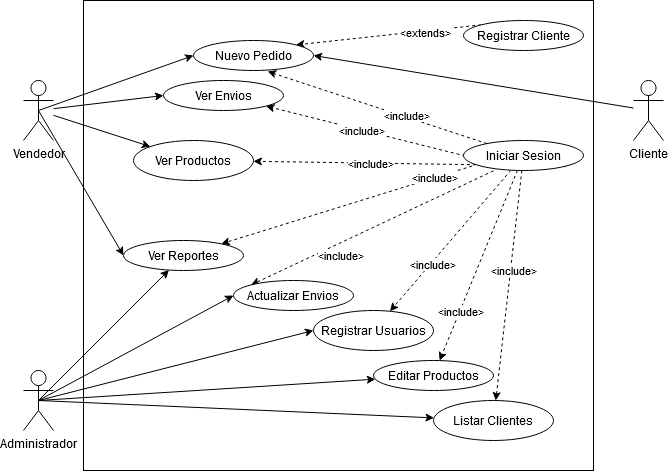

The diagram above was exported from draw.io. Its source (the exported page's mxGraphModel, read from the mxfile embedded in the PNG):
<mxGraphModel dx="868" dy="479" grid="1" gridSize="10" guides="1" tooltips="1" connect="1" arrows="1" fold="1" page="1" pageScale="1" pageWidth="827" pageHeight="1169" math="0" shadow="0">
  <root>
    <mxCell id="0" />
    <mxCell id="1" parent="0" />
    <mxCell id="p5KVUQ1J9FpR-99UVThk-2" value="&lt;div&gt;Vendedor&lt;/div&gt;" style="shape=umlActor;verticalLabelPosition=bottom;labelBackgroundColor=#ffffff;verticalAlign=top;html=1;outlineConnect=0;" parent="1" vertex="1">
      <mxGeometry x="70" y="90" width="30" height="60" as="geometry" />
    </mxCell>
    <mxCell id="p5KVUQ1J9FpR-99UVThk-8" value="&lt;div&gt;Cliente&lt;/div&gt;&lt;div&gt;&lt;br&gt;&lt;/div&gt;" style="shape=umlActor;verticalLabelPosition=bottom;labelBackgroundColor=#ffffff;verticalAlign=top;html=1;outlineConnect=0;" parent="1" vertex="1">
      <mxGeometry x="680" y="90" width="30" height="60" as="geometry" />
    </mxCell>
    <mxCell id="p5KVUQ1J9FpR-99UVThk-15" value="" style="rounded=0;whiteSpace=wrap;html=1;labelBackgroundColor=#ffffff;" parent="1" vertex="1">
      <mxGeometry x="130" y="10" width="510" height="470" as="geometry" />
    </mxCell>
    <mxCell id="p5KVUQ1J9FpR-99UVThk-45" style="edgeStyle=none;rounded=0;orthogonalLoop=1;jettySize=auto;html=1;exitX=0.5;exitY=0.5;exitDx=0;exitDy=0;exitPerimeter=0;" parent="1" source="p5KVUQ1J9FpR-99UVThk-16" target="p5KVUQ1J9FpR-99UVThk-32" edge="1">
      <mxGeometry relative="1" as="geometry" />
    </mxCell>
    <mxCell id="p5KVUQ1J9FpR-99UVThk-47" style="edgeStyle=none;rounded=0;orthogonalLoop=1;jettySize=auto;html=1;exitX=0.5;exitY=0.5;exitDx=0;exitDy=0;exitPerimeter=0;entryX=0;entryY=0.5;entryDx=0;entryDy=0;" parent="1" source="p5KVUQ1J9FpR-99UVThk-16" target="p5KVUQ1J9FpR-99UVThk-46" edge="1">
      <mxGeometry relative="1" as="geometry" />
    </mxCell>
    <mxCell id="p5KVUQ1J9FpR-99UVThk-49" style="edgeStyle=none;rounded=0;orthogonalLoop=1;jettySize=auto;html=1;exitX=0.5;exitY=0.5;exitDx=0;exitDy=0;exitPerimeter=0;entryX=0;entryY=0.5;entryDx=0;entryDy=0;" parent="1" source="p5KVUQ1J9FpR-99UVThk-16" target="p5KVUQ1J9FpR-99UVThk-48" edge="1">
      <mxGeometry relative="1" as="geometry" />
    </mxCell>
    <mxCell id="p5KVUQ1J9FpR-99UVThk-51" style="edgeStyle=none;rounded=0;orthogonalLoop=1;jettySize=auto;html=1;exitX=0.5;exitY=0.5;exitDx=0;exitDy=0;exitPerimeter=0;" parent="1" source="p5KVUQ1J9FpR-99UVThk-16" target="p5KVUQ1J9FpR-99UVThk-50" edge="1">
      <mxGeometry relative="1" as="geometry" />
    </mxCell>
    <mxCell id="p5KVUQ1J9FpR-99UVThk-53" style="edgeStyle=none;rounded=0;orthogonalLoop=1;jettySize=auto;html=1;exitX=0.5;exitY=0.5;exitDx=0;exitDy=0;exitPerimeter=0;" parent="1" source="p5KVUQ1J9FpR-99UVThk-16" target="p5KVUQ1J9FpR-99UVThk-52" edge="1">
      <mxGeometry relative="1" as="geometry" />
    </mxCell>
    <mxCell id="p5KVUQ1J9FpR-99UVThk-16" value="&lt;div&gt;Administrador&lt;/div&gt;" style="shape=umlActor;verticalLabelPosition=bottom;labelBackgroundColor=#ffffff;verticalAlign=top;html=1;outlineConnect=0;" parent="1" vertex="1">
      <mxGeometry x="70" y="380" width="30" height="60" as="geometry" />
    </mxCell>
    <mxCell id="p5KVUQ1J9FpR-99UVThk-18" value="" style="endArrow=classic;html=1;exitX=0.5;exitY=0.5;exitDx=0;exitDy=0;exitPerimeter=0;entryX=0;entryY=0.5;entryDx=0;entryDy=0;" parent="1" source="p5KVUQ1J9FpR-99UVThk-2" target="p5KVUQ1J9FpR-99UVThk-17" edge="1">
      <mxGeometry width="50" height="50" relative="1" as="geometry">
        <mxPoint x="390" y="260" as="sourcePoint" />
        <mxPoint x="440" y="210" as="targetPoint" />
      </mxGeometry>
    </mxCell>
    <mxCell id="p5KVUQ1J9FpR-99UVThk-36" style="edgeStyle=none;rounded=0;orthogonalLoop=1;jettySize=auto;html=1;exitX=0.072;exitY=0.851;exitDx=0;exitDy=0;dashed=1;exitPerimeter=0;" parent="1" source="p5KVUQ1J9FpR-99UVThk-19" target="p5KVUQ1J9FpR-99UVThk-32" edge="1">
      <mxGeometry relative="1" as="geometry" />
    </mxCell>
    <mxCell id="p5KVUQ1J9FpR-99UVThk-40" value="&amp;lt;include&amp;gt;" style="edgeLabel;html=1;align=center;verticalAlign=middle;resizable=0;points=[];" parent="p5KVUQ1J9FpR-99UVThk-36" vertex="1" connectable="0">
      <mxGeometry x="-0.6942" y="-1" relative="1" as="geometry">
        <mxPoint as="offset" />
      </mxGeometry>
    </mxCell>
    <mxCell id="p5KVUQ1J9FpR-99UVThk-37" style="edgeStyle=none;rounded=0;orthogonalLoop=1;jettySize=auto;html=1;exitX=0.5;exitY=1;exitDx=0;exitDy=0;dashed=1;" parent="1" source="p5KVUQ1J9FpR-99UVThk-19" target="p5KVUQ1J9FpR-99UVThk-29" edge="1">
      <mxGeometry relative="1" as="geometry" />
    </mxCell>
    <mxCell id="p5KVUQ1J9FpR-99UVThk-41" value="&amp;lt;include&amp;gt;" style="edgeLabel;html=1;align=center;verticalAlign=middle;resizable=0;points=[];" parent="p5KVUQ1J9FpR-99UVThk-37" vertex="1" connectable="0">
      <mxGeometry x="-0.7104" y="-1" relative="1" as="geometry">
        <mxPoint x="-125.9" y="-29.92000000000001" as="offset" />
      </mxGeometry>
    </mxCell>
    <mxCell id="p5KVUQ1J9FpR-99UVThk-39" style="edgeStyle=none;rounded=0;orthogonalLoop=1;jettySize=auto;html=1;dashed=1;exitX=1;exitY=1;exitDx=0;exitDy=0;" parent="1" source="p5KVUQ1J9FpR-99UVThk-19" target="p5KVUQ1J9FpR-99UVThk-31" edge="1">
      <mxGeometry relative="1" as="geometry" />
    </mxCell>
    <mxCell id="p5KVUQ1J9FpR-99UVThk-42" value="&amp;lt;include&amp;gt;" style="edgeLabel;html=1;align=center;verticalAlign=middle;resizable=0;points=[];" parent="p5KVUQ1J9FpR-99UVThk-39" vertex="1" connectable="0">
      <mxGeometry x="0.2535" relative="1" as="geometry">
        <mxPoint as="offset" />
      </mxGeometry>
    </mxCell>
    <mxCell id="p5KVUQ1J9FpR-99UVThk-55" style="edgeStyle=none;rounded=0;orthogonalLoop=1;jettySize=auto;html=1;exitX=0.25;exitY=1.011;exitDx=0;exitDy=0;entryX=0;entryY=0;entryDx=0;entryDy=0;exitPerimeter=0;dashed=1;" parent="1" source="p5KVUQ1J9FpR-99UVThk-19" target="p5KVUQ1J9FpR-99UVThk-48" edge="1">
      <mxGeometry relative="1" as="geometry" />
    </mxCell>
    <mxCell id="p5KVUQ1J9FpR-99UVThk-56" value="&amp;lt;include&amp;gt;" style="edgeLabel;html=1;align=center;verticalAlign=middle;resizable=0;points=[];" parent="p5KVUQ1J9FpR-99UVThk-55" vertex="1" connectable="0">
      <mxGeometry x="0.7987" relative="1" as="geometry">
        <mxPoint x="64.65" y="-18.09" as="offset" />
      </mxGeometry>
    </mxCell>
    <mxCell id="p5KVUQ1J9FpR-99UVThk-58" style="edgeStyle=none;rounded=0;orthogonalLoop=1;jettySize=auto;html=1;dashed=1;" parent="1" source="p5KVUQ1J9FpR-99UVThk-19" target="p5KVUQ1J9FpR-99UVThk-46" edge="1">
      <mxGeometry relative="1" as="geometry" />
    </mxCell>
    <mxCell id="p5KVUQ1J9FpR-99UVThk-61" value="&amp;lt;include&amp;gt;" style="edgeLabel;html=1;align=center;verticalAlign=middle;resizable=0;points=[];" parent="p5KVUQ1J9FpR-99UVThk-58" vertex="1" connectable="0">
      <mxGeometry x="0.3265" y="1" relative="1" as="geometry">
        <mxPoint as="offset" />
      </mxGeometry>
    </mxCell>
    <mxCell id="p5KVUQ1J9FpR-99UVThk-59" style="edgeStyle=none;rounded=0;orthogonalLoop=1;jettySize=auto;html=1;dashed=1;" parent="1" source="p5KVUQ1J9FpR-99UVThk-19" target="p5KVUQ1J9FpR-99UVThk-50" edge="1">
      <mxGeometry relative="1" as="geometry" />
    </mxCell>
    <mxCell id="p5KVUQ1J9FpR-99UVThk-62" value="&amp;lt;include&amp;gt;" style="edgeLabel;html=1;align=center;verticalAlign=middle;resizable=0;points=[];" parent="p5KVUQ1J9FpR-99UVThk-59" vertex="1" connectable="0">
      <mxGeometry x="0.4829" relative="1" as="geometry">
        <mxPoint as="offset" />
      </mxGeometry>
    </mxCell>
    <mxCell id="p5KVUQ1J9FpR-99UVThk-60" style="edgeStyle=none;rounded=0;orthogonalLoop=1;jettySize=auto;html=1;dashed=1;" parent="1" source="p5KVUQ1J9FpR-99UVThk-19" target="p5KVUQ1J9FpR-99UVThk-52" edge="1">
      <mxGeometry relative="1" as="geometry" />
    </mxCell>
    <mxCell id="p5KVUQ1J9FpR-99UVThk-63" value="&amp;lt;include&amp;gt;" style="edgeLabel;html=1;align=center;verticalAlign=middle;resizable=0;points=[];" parent="p5KVUQ1J9FpR-99UVThk-60" vertex="1" connectable="0">
      <mxGeometry x="-0.1353" y="2" relative="1" as="geometry">
        <mxPoint as="offset" />
      </mxGeometry>
    </mxCell>
    <mxCell id="p5KVUQ1J9FpR-99UVThk-19" value="Iniciar Sesion" style="ellipse;whiteSpace=wrap;html=1;labelBackgroundColor=#ffffff;" parent="1" vertex="1">
      <mxGeometry x="510" y="150" width="120" height="30" as="geometry" />
    </mxCell>
    <mxCell id="p5KVUQ1J9FpR-99UVThk-22" value="" style="endArrow=classic;html=1;entryX=0.618;entryY=1.034;entryDx=0;entryDy=0;dashed=1;entryPerimeter=0;" parent="1" source="p5KVUQ1J9FpR-99UVThk-19" target="p5KVUQ1J9FpR-99UVThk-17" edge="1">
      <mxGeometry width="50" height="50" relative="1" as="geometry">
        <mxPoint x="390" y="260" as="sourcePoint" />
        <mxPoint x="440" y="210" as="targetPoint" />
      </mxGeometry>
    </mxCell>
    <mxCell id="p5KVUQ1J9FpR-99UVThk-25" value="&amp;lt;include&amp;gt;" style="edgeLabel;html=1;align=center;verticalAlign=middle;resizable=0;points=[];" parent="p5KVUQ1J9FpR-99UVThk-22" vertex="1" connectable="0">
      <mxGeometry x="-0.2507" y="-2" relative="1" as="geometry">
        <mxPoint as="offset" />
      </mxGeometry>
    </mxCell>
    <mxCell id="p5KVUQ1J9FpR-99UVThk-43" style="edgeStyle=none;rounded=0;orthogonalLoop=1;jettySize=auto;html=1;exitX=0;exitY=0;exitDx=0;exitDy=0;entryX=1;entryY=0;entryDx=0;entryDy=0;dashed=1;" parent="1" source="p5KVUQ1J9FpR-99UVThk-23" target="p5KVUQ1J9FpR-99UVThk-17" edge="1">
      <mxGeometry relative="1" as="geometry" />
    </mxCell>
    <mxCell id="p5KVUQ1J9FpR-99UVThk-44" value="&amp;lt;extends&amp;gt;" style="edgeLabel;html=1;align=center;verticalAlign=middle;resizable=0;points=[];" parent="p5KVUQ1J9FpR-99UVThk-43" vertex="1" connectable="0">
      <mxGeometry x="-0.3889" y="1" relative="1" as="geometry">
        <mxPoint as="offset" />
      </mxGeometry>
    </mxCell>
    <mxCell id="p5KVUQ1J9FpR-99UVThk-23" value="Registrar Cliente" style="ellipse;whiteSpace=wrap;html=1;labelBackgroundColor=#ffffff;" parent="1" vertex="1">
      <mxGeometry x="510" y="30" width="120" height="30" as="geometry" />
    </mxCell>
    <mxCell id="p5KVUQ1J9FpR-99UVThk-28" value="" style="endArrow=classic;html=1;entryX=1;entryY=0.5;entryDx=0;entryDy=0;" parent="1" source="p5KVUQ1J9FpR-99UVThk-8" target="p5KVUQ1J9FpR-99UVThk-17" edge="1">
      <mxGeometry width="50" height="50" relative="1" as="geometry">
        <mxPoint x="570" y="150" as="sourcePoint" />
        <mxPoint x="620" y="100" as="targetPoint" />
      </mxGeometry>
    </mxCell>
    <mxCell id="p5KVUQ1J9FpR-99UVThk-29" value="Ver Envios" style="ellipse;whiteSpace=wrap;html=1;labelBackgroundColor=#ffffff;" parent="1" vertex="1">
      <mxGeometry x="210" y="90" width="120" height="30" as="geometry" />
    </mxCell>
    <mxCell id="p5KVUQ1J9FpR-99UVThk-30" style="rounded=0;orthogonalLoop=1;jettySize=auto;html=1;entryX=0;entryY=0.5;entryDx=0;entryDy=0;" parent="1" source="p5KVUQ1J9FpR-99UVThk-2" target="p5KVUQ1J9FpR-99UVThk-29" edge="1">
      <mxGeometry relative="1" as="geometry" />
    </mxCell>
    <mxCell id="p5KVUQ1J9FpR-99UVThk-31" value="Ver Productos" style="ellipse;whiteSpace=wrap;html=1;labelBackgroundColor=#ffffff;" parent="1" vertex="1">
      <mxGeometry x="180" y="150" width="120" height="40" as="geometry" />
    </mxCell>
    <mxCell id="p5KVUQ1J9FpR-99UVThk-32" value="Ver Reportes" style="ellipse;whiteSpace=wrap;html=1;labelBackgroundColor=#ffffff;" parent="1" vertex="1">
      <mxGeometry x="170" y="250" width="120" height="30" as="geometry" />
    </mxCell>
    <mxCell id="p5KVUQ1J9FpR-99UVThk-34" style="edgeStyle=none;rounded=0;orthogonalLoop=1;jettySize=auto;html=1;exitX=0.5;exitY=0.5;exitDx=0;exitDy=0;exitPerimeter=0;entryX=0;entryY=0.5;entryDx=0;entryDy=0;" parent="1" source="p5KVUQ1J9FpR-99UVThk-2" target="p5KVUQ1J9FpR-99UVThk-32" edge="1">
      <mxGeometry relative="1" as="geometry" />
    </mxCell>
    <mxCell id="p5KVUQ1J9FpR-99UVThk-35" style="edgeStyle=none;rounded=0;orthogonalLoop=1;jettySize=auto;html=1;" parent="1" source="p5KVUQ1J9FpR-99UVThk-2" target="p5KVUQ1J9FpR-99UVThk-31" edge="1">
      <mxGeometry relative="1" as="geometry" />
    </mxCell>
    <mxCell id="p5KVUQ1J9FpR-99UVThk-46" value="Registrar Usuarios" style="ellipse;whiteSpace=wrap;html=1;labelBackgroundColor=#ffffff;" parent="1" vertex="1">
      <mxGeometry x="360" y="320" width="120" height="40" as="geometry" />
    </mxCell>
    <mxCell id="p5KVUQ1J9FpR-99UVThk-48" value="Actualizar Envios" style="ellipse;whiteSpace=wrap;html=1;labelBackgroundColor=#ffffff;" parent="1" vertex="1">
      <mxGeometry x="280" y="290" width="120" height="30" as="geometry" />
    </mxCell>
    <mxCell id="p5KVUQ1J9FpR-99UVThk-50" value="Editar Productos" style="ellipse;whiteSpace=wrap;html=1;labelBackgroundColor=#ffffff;" parent="1" vertex="1">
      <mxGeometry x="420" y="370" width="120" height="30" as="geometry" />
    </mxCell>
    <mxCell id="p5KVUQ1J9FpR-99UVThk-52" value="Listar Clientes" style="ellipse;whiteSpace=wrap;html=1;labelBackgroundColor=#ffffff;" parent="1" vertex="1">
      <mxGeometry x="480" y="410" width="120" height="40" as="geometry" />
    </mxCell>
    <mxCell id="p5KVUQ1J9FpR-99UVThk-17" value="Nuevo Pedido" style="ellipse;whiteSpace=wrap;html=1;labelBackgroundColor=#ffffff;" parent="1" vertex="1">
      <mxGeometry x="240" y="50" width="120" height="30" as="geometry" />
    </mxCell>
  </root>
</mxGraphModel>